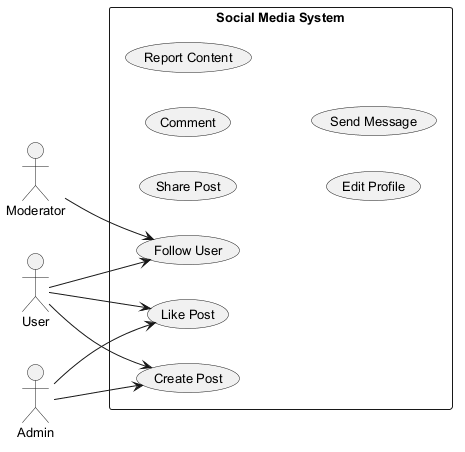

The diagram above was rendered by PlantUML. Its source (embedded in the PNG):
@startuml
skinparam defaultFontSize 13
left to right direction
actor "User" as U
actor "Moderator" as M
actor "Admin" as A
rectangle "Social Media System" {
  usecase "Share Post" as UC_SharePost
  usecase "Follow User" as UC_FollowUser
  usecase "Comment" as UC_Comment
  usecase "Report Content" as UC_ReportContent
  usecase "Like Post" as UC_LikePost
  usecase "Edit Profile" as UC_EditProfile
  usecase "Create Post" as UC_CreatePost
  usecase "Send Message" as UC_SendMessage
}
U --> UC_CreatePost
U --> UC_LikePost
U --> UC_FollowUser
M --> UC_FollowUser
A --> UC_LikePost
A --> UC_CreatePost
@enduml